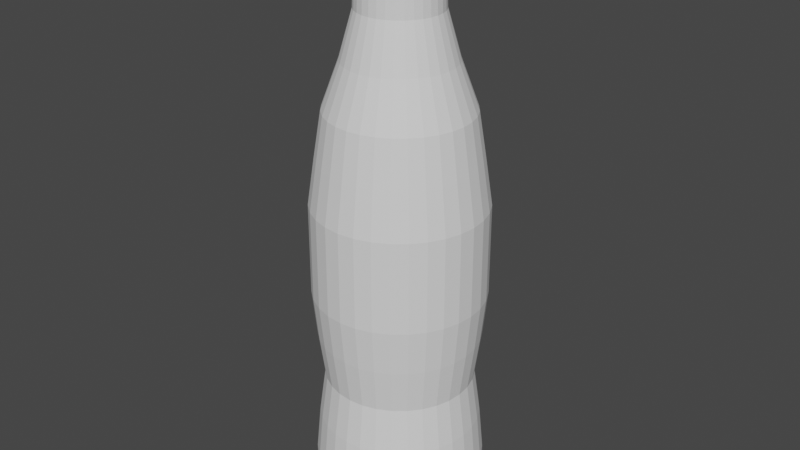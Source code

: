 # Source: Bottle.blend  (saved by Blender 3.6.11; exported with 4.5.12 LTS)
import bpy
from mathutils import Matrix  # noqa: F401  (used for matrix-valued properties, if any)

bpy.ops.wm.read_factory_settings(use_empty=True)
scene = bpy.context.scene
scene.name = 'Scene'

# ---- collections
col_collection = bpy.data.collections.new('Collection'); scene.collection.children.link(col_collection)

# ---- world
world_world = bpy.data.worlds.new('World'); scene.world = world_world
world_world.use_nodes = True; world_world.node_tree.nodes.clear()
_N = world_world.node_tree.nodes; _L = world_world.node_tree.links
n0 = _N.new('ShaderNodeOutputWorld'); n0.name = 'World Output'; n0.location = (300, 300)
n1 = _N.new('ShaderNodeBackground'); n1.name = 'Background'; n1.location = (10, 300)
n1.inputs[0].default_value = (0.05088, 0.05088, 0.05088, 1.0)
_L.new(n1.outputs[0], n0.inputs[0])
n0.is_active_output = True
world_world.color = (0.05088, 0.05088, 0.05088)
world_world.use_sun_shadow = False
world_world.sun_shadow_jitter_overblur = 0.0

# ---- meshes
me_cylinder_001 = bpy.data.meshes.new('Cylinder.001')
me_cylinder_001.from_pydata([(0.0, 1.0, -1.0), (6.286e-09, 0.4808, 6.727), (0.1951, 0.9808, -1.0), (0.0938, 0.4716, 6.727), (0.3827, 0.9239, -1.0), (0.184, 0.4442, 6.727), (0.5556, 0.8315, -1.0), (0.2671, 0.3998, 6.727), (0.7071, 0.7071, -1.0), (0.34, 0.34, 6.727), (0.8315, 0.5556, -1.0), (0.3998, 0.2671, 6.727), (0.9239, 0.3827, -1.0), (0.4442, 0.184, 6.727), (0.9808, 0.1951, -1.0), (0.4716, 0.0938, 6.727), (1.0, 0.0, -1.0), (0.4808, 7.737e-09, 6.727), (0.9808, -0.1951, -1.0), (0.4716, -0.0938, 6.727), (0.9239, -0.3827, -1.0), (0.4442, -0.184, 6.727), (0.8315, -0.5556, -1.0), (0.3998, -0.2671, 6.727), (0.7071, -0.7071, -1.0), (0.34, -0.34, 6.727), (0.5556, -0.8315, -1.0), (0.2671, -0.3998, 6.727), (0.3827, -0.9239, -1.0), (0.184, -0.4442, 6.727), (0.1951, -0.9808, -1.0), (0.0938, -0.4716, 6.727), (0.0, -1.0, -1.0), (6.286e-09, -0.4808, 6.727), (-0.1951, -0.9808, -1.0), (-0.0938, -0.4716, 6.727), (-0.3827, -0.9239, -1.0), (-0.184, -0.4442, 6.727), (-0.5556, -0.8315, -1.0), (-0.2671, -0.3998, 6.727), (-0.7071, -0.7071, -1.0), (-0.34, -0.34, 6.727), (-0.8315, -0.5556, -1.0), (-0.3998, -0.2671, 6.727), (-0.9239, -0.3827, -1.0), (-0.4442, -0.184, 6.727), (-0.9808, -0.1951, -1.0), (-0.4716, -0.0938, 6.727), (-1.0, 0.0, -1.0), (-0.4808, 7.737e-09, 6.727), (-0.9808, 0.1951, -1.0), (-0.4716, 0.0938, 6.727), (-0.9239, 0.3827, -1.0), (-0.4442, 0.184, 6.727), (-0.8315, 0.5556, -1.0), (-0.3998, 0.2671, 6.727), (-0.7071, 0.7071, -1.0), (-0.34, 0.34, 6.727), (-0.5556, 0.8315, -1.0), (-0.2671, 0.3998, 6.727), (-0.3827, 0.9239, -1.0), (-0.184, 0.4442, 6.727), (-0.1951, 0.9808, -1.0), (-0.0938, 0.4716, 6.727), (0.0, 1.0, -0.4019), (6.059e-10, 0.95, 0.1962), (1.508e-09, 0.8754, 0.7943), (6.446e-10, 0.9468, 1.392), (0.0, 1.0, 1.99), (0.0, 1.0, 2.589), (0.0, 1.0, 3.187), (9.732e-10, 0.9196, 3.785), (2.02e-09, 0.8332, 4.383), (-6.739e-08, 0.6343, 4.981), (6.273e-09, 0.4819, 5.579), (6.517e-09, 0.4617, 6.177), (0.09008, 0.4528, 6.177), (0.09401, 0.4726, 5.579), (0.1237, 0.6221, 4.981), (0.1625, 0.8172, 4.383), (0.1794, 0.9019, 3.785), (0.1951, 0.9808, 3.187), (0.1951, 0.9808, 2.589), (0.1951, 0.9808, 1.99), (0.1847, 0.9286, 1.392), (0.1708, 0.8586, 0.7943), (0.1853, 0.9317, 0.1962), (0.1951, 0.9808, -0.4019), (0.1767, 0.4266, 6.177), (0.1844, 0.4452, 5.579), (0.2427, 0.586, 4.981), (0.3188, 0.7697, 4.383), (0.3519, 0.8496, 3.785), (0.3827, 0.9239, 3.187), (0.3827, 0.9239, 2.589), (0.3827, 0.9239, 1.99), (0.3623, 0.8747, 1.392), (0.335, 0.8088, 0.7943), (0.3635, 0.8776, 0.1962), (0.3827, 0.9239, -0.4019), (0.2565, 0.3839, 6.177), (0.2677, 0.4007, 5.579), (0.3524, 0.5274, 4.981), (0.4629, 0.6928, 4.383), (0.5109, 0.7646, 3.785), (0.5556, 0.8315, 3.187), (0.5556, 0.8315, 2.589), (0.5556, 0.8315, 1.99), (0.526, 0.7872, 1.392), (0.4864, 0.7279, 0.7943), (0.5278, 0.7899, 0.1962), (0.5556, 0.8315, -0.4019), (0.3265, 0.3265, 6.177), (0.3408, 0.3408, 5.579), (0.4485, 0.4485, 4.981), (0.5891, 0.5891, 4.383), (0.6503, 0.6503, 3.785), (0.7071, 0.7071, 3.187), (0.7071, 0.7071, 2.589), (0.7071, 0.7071, 1.99), (0.6695, 0.6695, 1.392), (0.619, 0.619, 0.7943), (0.6717, 0.6717, 0.1962), (0.7071, 0.7071, -0.4019), (0.3839, 0.2565, 6.177), (0.4007, 0.2677, 5.579), (0.5274, 0.3524, 4.981), (0.6928, 0.4629, 4.383), (0.7646, 0.5109, 3.785), (0.8315, 0.5556, 3.187), (0.8315, 0.5556, 2.589), (0.8315, 0.5556, 1.99), (0.7872, 0.526, 1.392), (0.7279, 0.4864, 0.7943), (0.7899, 0.5278, 0.1962), (0.8315, 0.5556, -0.4019), (0.4266, 0.1767, 6.177), (0.4452, 0.1844, 5.579), (0.586, 0.2427, 4.981), (0.7697, 0.3188, 4.383), (0.8496, 0.3519, 3.785), (0.9239, 0.3827, 3.187), (0.9239, 0.3827, 2.589), (0.9239, 0.3827, 1.99), (0.8747, 0.3623, 1.392), (0.8088, 0.335, 0.7943), (0.8776, 0.3635, 0.1962), (0.9239, 0.3827, -0.4019), (0.4528, 0.09008, 6.177), (0.4726, 0.09401, 5.579), (0.6221, 0.1237, 4.981), (0.8172, 0.1625, 4.383), (0.9019, 0.1794, 3.785), (0.9808, 0.1951, 3.187), (0.9808, 0.1951, 2.589), (0.9808, 0.1951, 1.99), (0.9286, 0.1847, 1.392), (0.8586, 0.1708, 0.7943), (0.9317, 0.1853, 0.1962), (0.9808, 0.1951, -0.4019), (0.4617, 8.021e-09, 6.177), (0.4819, 7.72e-09, 5.579), (0.6343, -2.177e-09, 4.981), (0.8332, 2.486e-09, 4.383), (0.9196, 1.198e-09, 3.785), (1.0, 0.0, 3.187), (1.0, 0.0, 2.589), (1.0, 0.0, 1.99), (0.9468, 7.933e-10, 1.392), (0.8754, 1.856e-09, 0.7943), (0.95, 7.458e-10, 0.1962), (1.0, 0.0, -0.4019), (0.4528, -0.09008, 6.177), (0.4726, -0.09401, 5.579), (0.6221, -0.1237, 4.981), (0.8172, -0.1625, 4.383), (0.9019, -0.1794, 3.785), (0.9808, -0.1951, 3.187), (0.9808, -0.1951, 2.589), (0.9808, -0.1951, 1.99), (0.9286, -0.1847, 1.392), (0.8586, -0.1708, 0.7943), (0.9317, -0.1853, 0.1962), (0.9808, -0.1951, -0.4019), (0.4266, -0.1767, 6.177), (0.4452, -0.1844, 5.579), (0.586, -0.2427, 4.981), (0.7697, -0.3188, 4.383), (0.8496, -0.3519, 3.785), (0.9239, -0.3827, 3.187), (0.9239, -0.3827, 2.589), (0.9239, -0.3827, 1.99), (0.8747, -0.3623, 1.392), (0.8088, -0.335, 0.7943), (0.8776, -0.3635, 0.1962), (0.9239, -0.3827, -0.4019), (0.3839, -0.2565, 6.177), (0.4007, -0.2677, 5.579), (0.5274, -0.3524, 4.981), (0.6928, -0.4629, 4.383), (0.7646, -0.5109, 3.785), (0.8315, -0.5556, 3.187), (0.8315, -0.5556, 2.589), (0.8315, -0.5556, 1.99), (0.7872, -0.526, 1.392), (0.7279, -0.4864, 0.7943), (0.7899, -0.5278, 0.1962), (0.8315, -0.5556, -0.4019), (0.3265, -0.3265, 6.177), (0.3408, -0.3408, 5.579), (0.4485, -0.4485, 4.981), (0.5891, -0.5891, 4.383), (0.6503, -0.6503, 3.785), (0.7071, -0.7071, 3.187), (0.7071, -0.7071, 2.589), (0.7071, -0.7071, 1.99), (0.6695, -0.6695, 1.392), (0.619, -0.619, 0.7943), (0.6717, -0.6717, 0.1962), (0.7071, -0.7071, -0.4019), (0.2565, -0.3839, 6.177), (0.2677, -0.4007, 5.579), (0.3524, -0.5274, 4.981), (0.4629, -0.6928, 4.383), (0.5109, -0.7646, 3.785), (0.5556, -0.8315, 3.187), (0.5556, -0.8315, 2.589), (0.5556, -0.8315, 1.99), (0.526, -0.7872, 1.392), (0.4864, -0.7279, 0.7943), (0.5278, -0.7899, 0.1962), (0.5556, -0.8315, -0.4019), (0.1767, -0.4266, 6.177), (0.1844, -0.4452, 5.579), (0.2427, -0.586, 4.981), (0.3188, -0.7697, 4.383), (0.3519, -0.8496, 3.785), (0.3827, -0.9239, 3.187), (0.3827, -0.9239, 2.589), (0.3827, -0.9239, 1.99), (0.3623, -0.8747, 1.392), (0.335, -0.8088, 0.7943), (0.3635, -0.8776, 0.1962), (0.3827, -0.9239, -0.4019), (0.09008, -0.4528, 6.177), (0.09401, -0.4726, 5.579), (0.1237, -0.6221, 4.981), (0.1625, -0.8172, 4.383), (0.1794, -0.9019, 3.785), (0.1951, -0.9808, 3.187), (0.1951, -0.9808, 2.589), (0.1951, -0.9808, 1.99), (0.1847, -0.9286, 1.392), (0.1708, -0.8586, 0.7943), (0.1853, -0.9317, 0.1962), (0.1951, -0.9808, -0.4019), (6.517e-09, -0.4617, 6.177), (6.273e-09, -0.4819, 5.579), (-6.739e-08, -0.6343, 4.981), (2.02e-09, -0.8332, 4.383), (9.732e-10, -0.9196, 3.785), (0.0, -1.0, 3.187), (0.0, -1.0, 2.589), (0.0, -1.0, 1.99), (6.446e-10, -0.9468, 1.392), (1.508e-09, -0.8754, 0.7943), (6.059e-10, -0.95, 0.1962), (0.0, -1.0, -0.4019), (-0.09008, -0.4528, 6.177), (-0.09401, -0.4726, 5.579), (-0.1237, -0.6221, 4.981), (-0.1625, -0.8172, 4.383), (-0.1794, -0.9019, 3.785), (-0.1951, -0.9808, 3.187), (-0.1951, -0.9808, 2.589), (-0.1951, -0.9808, 1.99), (-0.1847, -0.9286, 1.392), (-0.1708, -0.8586, 0.7943), (-0.1853, -0.9317, 0.1962), (-0.1951, -0.9808, -0.4019), (-0.1767, -0.4266, 6.177), (-0.1844, -0.4452, 5.579), (-0.2427, -0.586, 4.981), (-0.3188, -0.7697, 4.383), (-0.3519, -0.8496, 3.785), (-0.3827, -0.9239, 3.187), (-0.3827, -0.9239, 2.589), (-0.3827, -0.9239, 1.99), (-0.3623, -0.8747, 1.392), (-0.335, -0.8088, 0.7943), (-0.3635, -0.8776, 0.1962), (-0.3827, -0.9239, -0.4019), (-0.2565, -0.3839, 6.177), (-0.2677, -0.4007, 5.579), (-0.3524, -0.5274, 4.981), (-0.4629, -0.6928, 4.383), (-0.5109, -0.7646, 3.785), (-0.5556, -0.8315, 3.187), (-0.5556, -0.8315, 2.589), (-0.5556, -0.8315, 1.99), (-0.526, -0.7872, 1.392), (-0.4864, -0.7279, 0.7943), (-0.5278, -0.7899, 0.1962), (-0.5556, -0.8315, -0.4019), (-0.3265, -0.3265, 6.177), (-0.3408, -0.3408, 5.579), (-0.4485, -0.4485, 4.981), (-0.5891, -0.5891, 4.383), (-0.6503, -0.6503, 3.785), (-0.7071, -0.7071, 3.187), (-0.7071, -0.7071, 2.589), (-0.7071, -0.7071, 1.99), (-0.6695, -0.6695, 1.392), (-0.619, -0.619, 0.7943), (-0.6717, -0.6717, 0.1962), (-0.7071, -0.7071, -0.4019), (-0.3839, -0.2565, 6.177), (-0.4007, -0.2677, 5.579), (-0.5274, -0.3524, 4.981), (-0.6928, -0.4629, 4.383), (-0.7646, -0.5109, 3.785), (-0.8315, -0.5556, 3.187), (-0.8315, -0.5556, 2.589), (-0.8315, -0.5556, 1.99), (-0.7872, -0.526, 1.392), (-0.7279, -0.4864, 0.7943), (-0.7899, -0.5278, 0.1962), (-0.8315, -0.5556, -0.4019), (-0.4266, -0.1767, 6.177), (-0.4452, -0.1844, 5.579), (-0.586, -0.2427, 4.981), (-0.7697, -0.3188, 4.383), (-0.8496, -0.3519, 3.785), (-0.9239, -0.3827, 3.187), (-0.9239, -0.3827, 2.589), (-0.9239, -0.3827, 1.99), (-0.8747, -0.3623, 1.392), (-0.8088, -0.335, 0.7943), (-0.8776, -0.3635, 0.1962), (-0.9239, -0.3827, -0.4019), (-0.4528, -0.09008, 6.177), (-0.4726, -0.09401, 5.579), (-0.6221, -0.1237, 4.981), (-0.8172, -0.1625, 4.383), (-0.9019, -0.1794, 3.785), (-0.9808, -0.1951, 3.187), (-0.9808, -0.1951, 2.589), (-0.9808, -0.1951, 1.99), (-0.9286, -0.1847, 1.392), (-0.8586, -0.1708, 0.7943), (-0.9317, -0.1853, 0.1962), (-0.9808, -0.1951, -0.4019), (-0.4617, 8.021e-09, 6.177), (-0.4819, 7.72e-09, 5.579), (-0.6343, -2.177e-09, 4.981), (-0.8332, 2.486e-09, 4.383), (-0.9196, 1.198e-09, 3.785), (-1.0, 0.0, 3.187), (-1.0, 0.0, 2.589), (-1.0, 0.0, 1.99), (-0.9468, 7.933e-10, 1.392), (-0.8754, 1.856e-09, 0.7943), (-0.95, 7.458e-10, 0.1962), (-1.0, 0.0, -0.4019), (-0.4528, 0.09008, 6.177), (-0.4726, 0.09401, 5.579), (-0.6221, 0.1237, 4.981), (-0.8172, 0.1625, 4.383), (-0.9019, 0.1794, 3.785), (-0.9808, 0.1951, 3.187), (-0.9808, 0.1951, 2.589), (-0.9808, 0.1951, 1.99), (-0.9286, 0.1847, 1.392), (-0.8586, 0.1708, 0.7943), (-0.9317, 0.1853, 0.1962), (-0.9808, 0.1951, -0.4019), (-0.4266, 0.1767, 6.177), (-0.4452, 0.1844, 5.579), (-0.586, 0.2427, 4.981), (-0.7697, 0.3188, 4.383), (-0.8496, 0.3519, 3.785), (-0.9239, 0.3827, 3.187), (-0.9239, 0.3827, 2.589), (-0.9239, 0.3827, 1.99), (-0.8747, 0.3623, 1.392), (-0.8088, 0.335, 0.7943), (-0.8776, 0.3635, 0.1962), (-0.9239, 0.3827, -0.4019), (-0.3839, 0.2565, 6.177), (-0.4007, 0.2677, 5.579), (-0.5274, 0.3524, 4.981), (-0.6928, 0.4629, 4.383), (-0.7646, 0.5109, 3.785), (-0.8315, 0.5556, 3.187), (-0.8315, 0.5556, 2.589), (-0.8315, 0.5556, 1.99), (-0.7872, 0.526, 1.392), (-0.7279, 0.4864, 0.7943), (-0.7899, 0.5278, 0.1962), (-0.8315, 0.5556, -0.4019), (-0.3265, 0.3265, 6.177), (-0.3408, 0.3408, 5.579), (-0.4485, 0.4485, 4.981), (-0.5891, 0.5891, 4.383), (-0.6503, 0.6503, 3.785), (-0.7071, 0.7071, 3.187), (-0.7071, 0.7071, 2.589), (-0.7071, 0.7071, 1.99), (-0.6695, 0.6695, 1.392), (-0.619, 0.619, 0.7943), (-0.6717, 0.6717, 0.1962), (-0.7071, 0.7071, -0.4019), (-0.2565, 0.3839, 6.177), (-0.2677, 0.4007, 5.579), (-0.3524, 0.5274, 4.981), (-0.4629, 0.6928, 4.383), (-0.5109, 0.7646, 3.785), (-0.5556, 0.8315, 3.187), (-0.5556, 0.8315, 2.589), (-0.5556, 0.8315, 1.99), (-0.526, 0.7872, 1.392), (-0.4864, 0.7279, 0.7943), (-0.5278, 0.7899, 0.1962), (-0.5556, 0.8315, -0.4019), (-0.1767, 0.4266, 6.177), (-0.1844, 0.4452, 5.579), (-0.2427, 0.586, 4.981), (-0.3188, 0.7697, 4.383), (-0.3519, 0.8496, 3.785), (-0.3827, 0.9239, 3.187), (-0.3827, 0.9239, 2.589), (-0.3827, 0.9239, 1.99), (-0.3623, 0.8747, 1.392), (-0.335, 0.8088, 0.7943), (-0.3635, 0.8776, 0.1962), (-0.3827, 0.9239, -0.4019), (-0.09008, 0.4528, 6.177), (-0.09401, 0.4726, 5.579), (-0.1237, 0.6221, 4.981), (-0.1625, 0.8172, 4.383), (-0.1794, 0.9019, 3.785), (-0.1951, 0.9808, 3.187), (-0.1951, 0.9808, 2.589), (-0.1951, 0.9808, 1.99), (-0.1847, 0.9286, 1.392), (-0.1708, 0.8586, 0.7943), (-0.1853, 0.9317, 0.1962), (-0.1951, 0.9808, -0.4019), (1.509e-09, 0.3875, 6.476), (0.0756, 0.38, 6.476), (0.1483, 0.358, 6.476), (0.2153, 0.3222, 6.476), (0.274, 0.274, 6.476), (0.3222, 0.2153, 6.476), (0.358, 0.1483, 6.476), (0.38, 0.0756, 6.476), (0.3875, 3.877e-09, 6.476), (0.38, -0.0756, 6.476), (0.358, -0.1483, 6.476), (0.3222, -0.2153, 6.476), (0.274, -0.274, 6.476), (0.2153, -0.3222, 6.476), (0.1483, -0.358, 6.476), (0.0756, -0.38, 6.476), (1.509e-09, -0.3875, 6.476), (-0.0756, -0.38, 6.476), (-0.1483, -0.358, 6.476), (-0.2153, -0.3222, 6.476), (-0.274, -0.274, 6.476), (-0.3222, -0.2153, 6.476), (-0.358, -0.1483, 6.476), (-0.38, -0.0756, 6.476), (-0.3875, 3.877e-09, 6.476), (-0.38, 0.0756, 6.476), (-0.358, 0.1483, 6.476), (-0.3222, 0.2153, 6.476), (-0.274, 0.274, 6.476), (-0.2153, 0.3222, 6.476), (-0.1483, 0.358, 6.476), (-0.0756, 0.38, 6.476)], [], [(448, 1, 3, 449), (449, 3, 5, 450), (450, 5, 7, 451), (451, 7, 9, 452), (452, 9, 11, 453), (453, 11, 13, 454), (454, 13, 15, 455), (455, 15, 17, 456), (456, 17, 19, 457), (457, 19, 21, 458), (458, 21, 23, 459), (459, 23, 25, 460), (460, 25, 27, 461), (461, 27, 29, 462), (462, 29, 31, 463), (463, 31, 33, 464), (464, 33, 35, 465), (465, 35, 37, 466), (466, 37, 39, 467), (467, 39, 41, 468), (468, 41, 43, 469), (469, 43, 45, 470), (470, 45, 47, 471), (471, 47, 49, 472), (472, 49, 51, 473), (473, 51, 53, 474), (474, 53, 55, 475), (475, 55, 57, 476), (476, 57, 59, 477), (477, 59, 61, 478), (3, 1, 63, 61, 59, 57, 55, 53, 51, 49, 47, 45, 43, 41, 39, 37, 35, 33, 31, 29, 27, 25, 23, 21, 19, 17, 15, 13, 11, 9, 7, 5), (478, 61, 63, 479), (479, 63, 1, 448), (0, 2, 4, 6, 8, 10, 12, 14, 16, 18, 20, 22, 24, 26, 28, 30, 32, 34, 36, 38, 40, 42, 44, 46, 48, 50, 52, 54, 56, 58, 60, 62), (62, 447, 64, 0), (447, 446, 65, 64), (446, 445, 66, 65), (445, 444, 67, 66), (444, 443, 68, 67), (443, 442, 69, 68), (442, 441, 70, 69), (441, 440, 71, 70), (440, 439, 72, 71), (439, 438, 73, 72), (438, 437, 74, 73), (437, 436, 75, 74), (60, 435, 447, 62), (435, 434, 446, 447), (434, 433, 445, 446), (433, 432, 444, 445), (432, 431, 443, 444), (431, 430, 442, 443), (430, 429, 441, 442), (429, 428, 440, 441), (428, 427, 439, 440), (427, 426, 438, 439), (426, 425, 437, 438), (425, 424, 436, 437), (58, 423, 435, 60), (423, 422, 434, 435), (422, 421, 433, 434), (421, 420, 432, 433), (420, 419, 431, 432), (419, 418, 430, 431), (418, 417, 429, 430), (417, 416, 428, 429), (416, 415, 427, 428), (415, 414, 426, 427), (414, 413, 425, 426), (413, 412, 424, 425), (56, 411, 423, 58), (411, 410, 422, 423), (410, 409, 421, 422), (409, 408, 420, 421), (408, 407, 419, 420), (407, 406, 418, 419), (406, 405, 417, 418), (405, 404, 416, 417), (404, 403, 415, 416), (403, 402, 414, 415), (402, 401, 413, 414), (401, 400, 412, 413), (54, 399, 411, 56), (399, 398, 410, 411), (398, 397, 409, 410), (397, 396, 408, 409), (396, 395, 407, 408), (395, 394, 406, 407), (394, 393, 405, 406), (393, 392, 404, 405), (392, 391, 403, 404), (391, 390, 402, 403), (390, 389, 401, 402), (389, 388, 400, 401), (52, 387, 399, 54), (387, 386, 398, 399), (386, 385, 397, 398), (385, 384, 396, 397), (384, 383, 395, 396), (383, 382, 394, 395), (382, 381, 393, 394), (381, 380, 392, 393), (380, 379, 391, 392), (379, 378, 390, 391), (378, 377, 389, 390), (377, 376, 388, 389), (50, 375, 387, 52), (375, 374, 386, 387), (374, 373, 385, 386), (373, 372, 384, 385), (372, 371, 383, 384), (371, 370, 382, 383), (370, 369, 381, 382), (369, 368, 380, 381), (368, 367, 379, 380), (367, 366, 378, 379), (366, 365, 377, 378), (365, 364, 376, 377), (48, 363, 375, 50), (363, 362, 374, 375), (362, 361, 373, 374), (361, 360, 372, 373), (360, 359, 371, 372), (359, 358, 370, 371), (358, 357, 369, 370), (357, 356, 368, 369), (356, 355, 367, 368), (355, 354, 366, 367), (354, 353, 365, 366), (353, 352, 364, 365), (46, 351, 363, 48), (351, 350, 362, 363), (350, 349, 361, 362), (349, 348, 360, 361), (348, 347, 359, 360), (347, 346, 358, 359), (346, 345, 357, 358), (345, 344, 356, 357), (344, 343, 355, 356), (343, 342, 354, 355), (342, 341, 353, 354), (341, 340, 352, 353), (44, 339, 351, 46), (339, 338, 350, 351), (338, 337, 349, 350), (337, 336, 348, 349), (336, 335, 347, 348), (335, 334, 346, 347), (334, 333, 345, 346), (333, 332, 344, 345), (332, 331, 343, 344), (331, 330, 342, 343), (330, 329, 341, 342), (329, 328, 340, 341), (42, 327, 339, 44), (327, 326, 338, 339), (326, 325, 337, 338), (325, 324, 336, 337), (324, 323, 335, 336), (323, 322, 334, 335), (322, 321, 333, 334), (321, 320, 332, 333), (320, 319, 331, 332), (319, 318, 330, 331), (318, 317, 329, 330), (317, 316, 328, 329), (40, 315, 327, 42), (315, 314, 326, 327), (314, 313, 325, 326), (313, 312, 324, 325), (312, 311, 323, 324), (311, 310, 322, 323), (310, 309, 321, 322), (309, 308, 320, 321), (308, 307, 319, 320), (307, 306, 318, 319), (306, 305, 317, 318), (305, 304, 316, 317), (38, 303, 315, 40), (303, 302, 314, 315), (302, 301, 313, 314), (301, 300, 312, 313), (300, 299, 311, 312), (299, 298, 310, 311), (298, 297, 309, 310), (297, 296, 308, 309), (296, 295, 307, 308), (295, 294, 306, 307), (294, 293, 305, 306), (293, 292, 304, 305), (36, 291, 303, 38), (291, 290, 302, 303), (290, 289, 301, 302), (289, 288, 300, 301), (288, 287, 299, 300), (287, 286, 298, 299), (286, 285, 297, 298), (285, 284, 296, 297), (284, 283, 295, 296), (283, 282, 294, 295), (282, 281, 293, 294), (281, 280, 292, 293), (34, 279, 291, 36), (279, 278, 290, 291), (278, 277, 289, 290), (277, 276, 288, 289), (276, 275, 287, 288), (275, 274, 286, 287), (274, 273, 285, 286), (273, 272, 284, 285), (272, 271, 283, 284), (271, 270, 282, 283), (270, 269, 281, 282), (269, 268, 280, 281), (32, 267, 279, 34), (267, 266, 278, 279), (266, 265, 277, 278), (265, 264, 276, 277), (264, 263, 275, 276), (263, 262, 274, 275), (262, 261, 273, 274), (261, 260, 272, 273), (260, 259, 271, 272), (259, 258, 270, 271), (258, 257, 269, 270), (257, 256, 268, 269), (30, 255, 267, 32), (255, 254, 266, 267), (254, 253, 265, 266), (253, 252, 264, 265), (252, 251, 263, 264), (251, 250, 262, 263), (250, 249, 261, 262), (249, 248, 260, 261), (248, 247, 259, 260), (247, 246, 258, 259), (246, 245, 257, 258), (245, 244, 256, 257), (28, 243, 255, 30), (243, 242, 254, 255), (242, 241, 253, 254), (241, 240, 252, 253), (240, 239, 251, 252), (239, 238, 250, 251), (238, 237, 249, 250), (237, 236, 248, 249), (236, 235, 247, 248), (235, 234, 246, 247), (234, 233, 245, 246), (233, 232, 244, 245), (26, 231, 243, 28), (231, 230, 242, 243), (230, 229, 241, 242), (229, 228, 240, 241), (228, 227, 239, 240), (227, 226, 238, 239), (226, 225, 237, 238), (225, 224, 236, 237), (224, 223, 235, 236), (223, 222, 234, 235), (222, 221, 233, 234), (221, 220, 232, 233), (24, 219, 231, 26), (219, 218, 230, 231), (218, 217, 229, 230), (217, 216, 228, 229), (216, 215, 227, 228), (215, 214, 226, 227), (214, 213, 225, 226), (213, 212, 224, 225), (212, 211, 223, 224), (211, 210, 222, 223), (210, 209, 221, 222), (209, 208, 220, 221), (22, 207, 219, 24), (207, 206, 218, 219), (206, 205, 217, 218), (205, 204, 216, 217), (204, 203, 215, 216), (203, 202, 214, 215), (202, 201, 213, 214), (201, 200, 212, 213), (200, 199, 211, 212), (199, 198, 210, 211), (198, 197, 209, 210), (197, 196, 208, 209), (20, 195, 207, 22), (195, 194, 206, 207), (194, 193, 205, 206), (193, 192, 204, 205), (192, 191, 203, 204), (191, 190, 202, 203), (190, 189, 201, 202), (189, 188, 200, 201), (188, 187, 199, 200), (187, 186, 198, 199), (186, 185, 197, 198), (185, 184, 196, 197), (18, 183, 195, 20), (183, 182, 194, 195), (182, 181, 193, 194), (181, 180, 192, 193), (180, 179, 191, 192), (179, 178, 190, 191), (178, 177, 189, 190), (177, 176, 188, 189), (176, 175, 187, 188), (175, 174, 186, 187), (174, 173, 185, 186), (173, 172, 184, 185), (16, 171, 183, 18), (171, 170, 182, 183), (170, 169, 181, 182), (169, 168, 180, 181), (168, 167, 179, 180), (167, 166, 178, 179), (166, 165, 177, 178), (165, 164, 176, 177), (164, 163, 175, 176), (163, 162, 174, 175), (162, 161, 173, 174), (161, 160, 172, 173), (14, 159, 171, 16), (159, 158, 170, 171), (158, 157, 169, 170), (157, 156, 168, 169), (156, 155, 167, 168), (155, 154, 166, 167), (154, 153, 165, 166), (153, 152, 164, 165), (152, 151, 163, 164), (151, 150, 162, 163), (150, 149, 161, 162), (149, 148, 160, 161), (12, 147, 159, 14), (147, 146, 158, 159), (146, 145, 157, 158), (145, 144, 156, 157), (144, 143, 155, 156), (143, 142, 154, 155), (142, 141, 153, 154), (141, 140, 152, 153), (140, 139, 151, 152), (139, 138, 150, 151), (138, 137, 149, 150), (137, 136, 148, 149), (10, 135, 147, 12), (135, 134, 146, 147), (134, 133, 145, 146), (133, 132, 144, 145), (132, 131, 143, 144), (131, 130, 142, 143), (130, 129, 141, 142), (129, 128, 140, 141), (128, 127, 139, 140), (127, 126, 138, 139), (126, 125, 137, 138), (125, 124, 136, 137), (8, 123, 135, 10), (123, 122, 134, 135), (122, 121, 133, 134), (121, 120, 132, 133), (120, 119, 131, 132), (119, 118, 130, 131), (118, 117, 129, 130), (117, 116, 128, 129), (116, 115, 127, 128), (115, 114, 126, 127), (114, 113, 125, 126), (113, 112, 124, 125), (6, 111, 123, 8), (111, 110, 122, 123), (110, 109, 121, 122), (109, 108, 120, 121), (108, 107, 119, 120), (107, 106, 118, 119), (106, 105, 117, 118), (105, 104, 116, 117), (104, 103, 115, 116), (103, 102, 114, 115), (102, 101, 113, 114), (101, 100, 112, 113), (4, 99, 111, 6), (99, 98, 110, 111), (98, 97, 109, 110), (97, 96, 108, 109), (96, 95, 107, 108), (95, 94, 106, 107), (94, 93, 105, 106), (93, 92, 104, 105), (92, 91, 103, 104), (91, 90, 102, 103), (90, 89, 101, 102), (89, 88, 100, 101), (2, 87, 99, 4), (87, 86, 98, 99), (86, 85, 97, 98), (85, 84, 96, 97), (84, 83, 95, 96), (83, 82, 94, 95), (82, 81, 93, 94), (81, 80, 92, 93), (80, 79, 91, 92), (79, 78, 90, 91), (78, 77, 89, 90), (77, 76, 88, 89), (0, 64, 87, 2), (64, 65, 86, 87), (65, 66, 85, 86), (66, 67, 84, 85), (67, 68, 83, 84), (68, 69, 82, 83), (69, 70, 81, 82), (70, 71, 80, 81), (71, 72, 79, 80), (72, 73, 78, 79), (73, 74, 77, 78), (74, 75, 76, 77), (436, 479, 448, 75), (424, 478, 479, 436), (412, 477, 478, 424), (400, 476, 477, 412), (388, 475, 476, 400), (376, 474, 475, 388), (364, 473, 474, 376), (352, 472, 473, 364), (340, 471, 472, 352), (328, 470, 471, 340), (316, 469, 470, 328), (304, 468, 469, 316), (292, 467, 468, 304), (280, 466, 467, 292), (268, 465, 466, 280), (256, 464, 465, 268), (244, 463, 464, 256), (232, 462, 463, 244), (220, 461, 462, 232), (208, 460, 461, 220), (196, 459, 460, 208), (184, 458, 459, 196), (172, 457, 458, 184), (160, 456, 457, 172), (148, 455, 456, 160), (136, 454, 455, 148), (124, 453, 454, 136), (112, 452, 453, 124), (100, 451, 452, 112), (88, 450, 451, 100), (76, 449, 450, 88), (75, 448, 449, 76)])
_uv = me_cylinder_001.uv_layers.new(name='UVMap')
_uv.uv.foreach_set('vector', [1.0, 0.9808, 1.0, 1.0, 0.9688, 1.0, 0.9688, 0.9808, 0.9688, 0.9808, 0.9688, 1.0, 0.9375, 1.0, 0.9375, 0.9808, 0.9375, 0.9808, 0.9375, 1.0, 0.9062, 1.0, 0.9062, 0.9808, 0.9062, 0.9808, 0.9062, 1.0, 0.875, 1.0, 0.875, 0.9808, 0.875, 0.9808, 0.875, 1.0, 0.8438, 1.0, 0.8438, 0.9808, 0.8438, 0.9808, 0.8438, 1.0, 0.8125, 1.0, 0.8125, 0.9808, 0.8125, 0.9808, 0.8125, 1.0, 0.7812, 1.0, 0.7812, 0.9808, 0.7812, 0.9808, 0.7812, 1.0, 0.75, 1.0, 0.75, 0.9808, 0.75, 0.9808, 0.75, 1.0, 0.7188, 1.0, 0.7188, 0.9808, 0.7188, 0.9808, 0.7188, 1.0, 0.6875, 1.0, 0.6875, 0.9808, 0.6875, 0.9808, 0.6875, 1.0, 0.6562, 1.0, 0.6562, 0.9808, 0.6562, 0.9808, 0.6562, 1.0, 0.625, 1.0, 0.625, 0.9808, 0.625, 0.9808, 0.625, 1.0, 0.5938, 1.0, 0.5938, 0.9808, 0.5938, 0.9808, 0.5938, 1.0, 0.5625, 1.0, 0.5625, 0.9808, 0.5625, 0.9808, 0.5625, 1.0, 0.5312, 1.0, 0.5312, 0.9808, 0.5312, 0.9808, 0.5312, 1.0, 0.5, 1.0, 0.5, 0.9808, 0.5, 0.9808, 0.5, 1.0, 0.4688, 1.0, 0.4688, 0.9808, 0.4688, 0.9808, 0.4688, 1.0, 0.4375, 1.0, 0.4375, 0.9808, 0.4375, 0.9808, 0.4375, 1.0, 0.4062, 1.0, 0.4062, 0.9808, 0.4062, 0.9808, 0.4062, 1.0, 0.375, 1.0, 0.375, 0.9808, 0.375, 0.9808, 0.375, 1.0, 0.3438, 1.0, 0.3438, 0.9808, 0.3438, 0.9808, 0.3438, 1.0, 0.3125, 1.0, 0.3125, 0.9808, 0.3125, 0.9808, 0.3125, 1.0, 0.2812, 1.0, 0.2812, 0.9808, 0.2812, 0.9808, 0.2812, 1.0, 0.25, 1.0, 0.25, 0.9808, 0.25, 0.9808, 0.25, 1.0, 0.2188, 1.0, 0.2188, 0.9808, 0.2188, 0.9808, 0.2188, 1.0, 0.1875, 1.0, 0.1875, 0.9808, 0.1875, 0.9808, 0.1875, 1.0, 0.1562, 1.0, 0.1562, 0.9808, 0.1562, 0.9808, 0.1562, 1.0, 0.125, 1.0, 0.125, 0.9808, 0.125, 0.9808, 0.125, 1.0, 0.09375, 1.0, 0.09375, 0.9808, 0.09375, 0.9808, 0.09375, 1.0, 0.0625, 1.0, 0.0625, 0.9808, 0.2968, 0.4854, 0.25, 0.49, 0.2032, 0.4854, 0.1582, 0.4717, 0.1167, 0.4496, 0.08029, 0.4197, 0.05045, 0.3833, 0.02827, 0.3418, 0.01461, 0.2968, 0.01, 0.25, 0.01461, 0.2032, 0.02827, 0.1582, 0.05045, 0.1167, 0.08029, 0.08029, 0.1167, 0.05045, 0.1582, 0.02827, 0.2032, 0.01461, 0.25, 0.01, 0.2968, 0.01461, 0.3418, 0.02827, 0.3833, 0.05045, 0.4197, 0.08029, 0.4496, 0.1167, 0.4717, 0.1582, 0.4854, 0.2032, 0.49, 0.25, 0.4854, 0.2968, 0.4717, 0.3418, 0.4496, 0.3833, 0.4197, 0.4197, 0.3833, 0.4496, 0.3418, 0.4717, 0.0625, 0.9808, 0.0625, 1.0, 0.03125, 1.0, 0.03125, 0.9808, 0.03125, 0.9808, 0.03125, 1.0, 0.0, 1.0, 0.0, 0.9808, 0.75, 0.49, 0.7968, 0.4854, 0.8418, 0.4717, 0.8833, 0.4496, 0.9197, 0.4197, 0.9496, 0.3833, 0.9717, 0.3418, 0.9854, 0.2968, 0.99, 0.25, 0.9854, 0.2032, 0.9717, 0.1582, 0.9496, 0.1167, 0.9197, 0.08029, 0.8833, 0.05045, 0.8418, 0.02827, 0.7968, 0.01461, 0.75, 0.01, 0.7032, 0.01461, 0.6582, 0.02827, 0.6167, 0.05045, 0.5803, 0.08029, 0.5504, 0.1167, 0.5283, 0.1582, 0.5146, 0.2032, 0.51, 0.25, 0.5146, 0.2968, 0.5283, 0.3418, 0.5504, 0.3833, 0.5803, 0.4197, 0.6167, 0.4496, 0.6582, 0.4717, 0.7032, 0.4854, 0.03125, 0.5, 0.03125, 0.5385, 0.0, 0.5385, 0.0, 0.5, 0.03125, 0.5385, 0.03125, 0.5769, 0.0, 0.5769, 0.0, 0.5385, 0.03125, 0.5769, 0.03125, 0.6154, 0.0, 0.6154, 0.0, 0.5769, 0.03125, 0.6154, 0.03125, 0.6538, 0.0, 0.6538, 0.0, 0.6154, 0.03125, 0.6538, 0.03125, 0.6923, 0.0, 0.6923, 0.0, 0.6538, 0.03125, 0.6923, 0.03125, 0.7308, 0.0, 0.7308, 0.0, 0.6923, 0.03125, 0.7308, 0.03125, 0.7692, 0.0, 0.7692, 0.0, 0.7308, 0.03125, 0.7692, 0.03125, 0.8077, 0.0, 0.8077, 0.0, 0.7692, 0.03125, 0.8077, 0.03125, 0.8462, 0.0, 0.8462, 0.0, 0.8077, 0.03125, 0.8462, 0.03125, 0.8846, 0.0, 0.8846, 0.0, 0.8462, 0.03125, 0.8846, 0.03125, 0.9231, 0.0, 0.9231, 0.0, 0.8846, 0.03125, 0.9231, 0.03125, 0.9615, 0.0, 0.9615, 0.0, 0.9231, 0.0625, 0.5, 0.0625, 0.5385, 0.03125, 0.5385, 0.03125, 0.5, 0.0625, 0.5385, 0.0625, 0.5769, 0.03125, 0.5769, 0.03125, 0.5385, 0.0625, 0.5769, 0.0625, 0.6154, 0.03125, 0.6154, 0.03125, 0.5769, 0.0625, 0.6154, 0.0625, 0.6538, 0.03125, 0.6538, 0.03125, 0.6154, 0.0625, 0.6538, 0.0625, 0.6923, 0.03125, 0.6923, 0.03125, 0.6538, 0.0625, 0.6923, 0.0625, 0.7308, 0.03125, 0.7308, 0.03125, 0.6923, 0.0625, 0.7308, 0.0625, 0.7692, 0.03125, 0.7692, 0.03125, 0.7308, 0.0625, 0.7692, 0.0625, 0.8077, 0.03125, 0.8077, 0.03125, 0.7692, 0.0625, 0.8077, 0.0625, 0.8462, 0.03125, 0.8462, 0.03125, 0.8077, 0.0625, 0.8462, 0.0625, 0.8846, 0.03125, 0.8846, 0.03125, 0.8462, 0.0625, 0.8846, 0.0625, 0.9231, 0.03125, 0.9231, 0.03125, 0.8846, 0.0625, 0.9231, 0.0625, 0.9615, 0.03125, 0.9615, 0.03125, 0.9231, 0.09375, 0.5, 0.09375, 0.5385, 0.0625, 0.5385, 0.0625, 0.5, 0.09375, 0.5385, 0.09375, 0.5769, 0.0625, 0.5769, 0.0625, 0.5385, 0.09375, 0.5769, 0.09375, 0.6154, 0.0625, 0.6154, 0.0625, 0.5769, 0.09375, 0.6154, 0.09375, 0.6538, 0.0625, 0.6538, 0.0625, 0.6154, 0.09375, 0.6538, 0.09375, 0.6923, 0.0625, 0.6923, 0.0625, 0.6538, 0.09375, 0.6923, 0.09375, 0.7308, 0.0625, 0.7308, 0.0625, 0.6923, 0.09375, 0.7308, 0.09375, 0.7692, 0.0625, 0.7692, 0.0625, 0.7308, 0.09375, 0.7692, 0.09375, 0.8077, 0.0625, 0.8077, 0.0625, 0.7692, 0.09375, 0.8077, 0.09375, 0.8462, 0.0625, 0.8462, 0.0625, 0.8077, 0.09375, 0.8462, 0.09375, 0.8846, 0.0625, 0.8846, 0.0625, 0.8462, 0.09375, 0.8846, 0.09375, 0.9231, 0.0625, 0.9231, 0.0625, 0.8846, 0.09375, 0.9231, 0.09375, 0.9615, 0.0625, 0.9615, 0.0625, 0.9231, 0.125, 0.5, 0.125, 0.5385, 0.09375, 0.5385, 0.09375, 0.5, 0.125, 0.5385, 0.125, 0.5769, 0.09375, 0.5769, 0.09375, 0.5385, 0.125, 0.5769, 0.125, 0.6154, 0.09375, 0.6154, 0.09375, 0.5769, 0.125, 0.6154, 0.125, 0.6538, 0.09375, 0.6538, 0.09375, 0.6154, 0.125, 0.6538, 0.125, 0.6923, 0.09375, 0.6923, 0.09375, 0.6538, 0.125, 0.6923, 0.125, 0.7308, 0.09375, 0.7308, 0.09375, 0.6923, 0.125, 0.7308, 0.125, 0.7692, 0.09375, 0.7692, 0.09375, 0.7308, 0.125, 0.7692, 0.125, 0.8077, 0.09375, 0.8077, 0.09375, 0.7692, 0.125, 0.8077, 0.125, 0.8462, 0.09375, 0.8462, 0.09375, 0.8077, 0.125, 0.8462, 0.125, 0.8846, 0.09375, 0.8846, 0.09375, 0.8462, 0.125, 0.8846, 0.125, 0.9231, 0.09375, 0.9231, 0.09375, 0.8846, 0.125, 0.9231, 0.125, 0.9615, 0.09375, 0.9615, 0.09375, 0.9231, 0.1562, 0.5, 0.1562, 0.5385, 0.125, 0.5385, 0.125, 0.5, 0.1562, 0.5385, 0.1562, 0.5769, 0.125, 0.5769, 0.125, 0.5385, 0.1562, 0.5769, 0.1562, 0.6154, 0.125, 0.6154, 0.125, 0.5769, 0.1562, 0.6154, 0.1562, 0.6538, 0.125, 0.6538, 0.125, 0.6154, 0.1562, 0.6538, 0.1562, 0.6923, 0.125, 0.6923, 0.125, 0.6538, 0.1562, 0.6923, 0.1562, 0.7308, 0.125, 0.7308, 0.125, 0.6923, 0.1562, 0.7308, 0.1562, 0.7692, 0.125, 0.7692, 0.125, 0.7308, 0.1562, 0.7692, 0.1562, 0.8077, 0.125, 0.8077, 0.125, 0.7692, 0.1562, 0.8077, 0.1562, 0.8462, 0.125, 0.8462, 0.125, 0.8077, 0.1562, 0.8462, 0.1562, 0.8846, 0.125, 0.8846, 0.125, 0.8462, 0.1562, 0.8846, 0.1562, 0.9231, 0.125, 0.9231, 0.125, 0.8846, 0.1562, 0.9231, 0.1562, 0.9615, 0.125, 0.9615, 0.125, 0.9231, 0.1875, 0.5, 0.1875, 0.5385, 0.1562, 0.5385, 0.1562, 0.5, 0.1875, 0.5385, 0.1875, 0.5769, 0.1562, 0.5769, 0.1562, 0.5385, 0.1875, 0.5769, 0.1875, 0.6154, 0.1562, 0.6154, 0.1562, 0.5769, 0.1875, 0.6154, 0.1875, 0.6538, 0.1562, 0.6538, 0.1562, 0.6154, 0.1875, 0.6538, 0.1875, 0.6923, 0.1562, 0.6923, 0.1562, 0.6538, 0.1875, 0.6923, 0.1875, 0.7308, 0.1562, 0.7308, 0.1562, 0.6923, 0.1875, 0.7308, 0.1875, 0.7692, 0.1562, 0.7692, 0.1562, 0.7308, 0.1875, 0.7692, 0.1875, 0.8077, 0.1562, 0.8077, 0.1562, 0.7692, 0.1875, 0.8077, 0.1875, 0.8462, 0.1562, 0.8462, 0.1562, 0.8077, 0.1875, 0.8462, 0.1875, 0.8846, 0.1562, 0.8846, 0.1562, 0.8462, 0.1875, 0.8846, 0.1875, 0.9231, 0.1562, 0.9231, 0.1562, 0.8846, 0.1875, 0.9231, 0.1875, 0.9615, 0.1562, 0.9615, 0.1562, 0.9231, 0.2188, 0.5, 0.2188, 0.5385, 0.1875, 0.5385, 0.1875, 0.5, 0.2188, 0.5385, 0.2188, 0.5769, 0.1875, 0.5769, 0.1875, 0.5385, 0.2188, 0.5769, 0.2188, 0.6154, 0.1875, 0.6154, 0.1875, 0.5769, 0.2188, 0.6154, 0.2188, 0.6538, 0.1875, 0.6538, 0.1875, 0.6154, 0.2188, 0.6538, 0.2188, 0.6923, 0.1875, 0.6923, 0.1875, 0.6538, 0.2188, 0.6923, 0.2187, 0.7308, 0.1875, 0.7308, 0.1875, 0.6923, 0.2187, 0.7308, 0.2187, 0.7692, 0.1875, 0.7692, 0.1875, 0.7308, 0.2187, 0.7692, 0.2187, 0.8077, 0.1875, 0.8077, 0.1875, 0.7692, 0.2187, 0.8077, 0.2187, 0.8462, 0.1875, 0.8462, 0.1875, 0.8077, 0.2187, 0.8462, 0.2188, 0.8846, 0.1875, 0.8846, 0.1875, 0.8462, 0.2188, 0.8846, 0.2188, 0.9231, 0.1875, 0.9231, 0.1875, 0.8846, 0.2188, 0.9231, 0.2188, 0.9615, 0.1875, 0.9615, 0.1875, 0.9231, 0.25, 0.5, 0.25, 0.5385, 0.2188, 0.5385, 0.2188, 0.5, 0.25, 0.5385, 0.25, 0.5769, 0.2188, 0.5769, 0.2188, 0.5385, 0.25, 0.5769, 0.25, 0.6154, 0.2188, 0.6154, 0.2188, 0.5769, 0.25, 0.6154, 0.25, 0.6538, 0.2188, 0.6538, 0.2188, 0.6154, 0.25, 0.6538, 0.25, 0.6923, 0.2188, 0.6923, 0.2188, 0.6538, 0.25, 0.6923, 0.25, 0.7308, 0.2187, 0.7308, 0.2188, 0.6923, 0.25, 0.7308, 0.25, 0.7692, 0.2187, 0.7692, 0.2187, 0.7308, 0.25, 0.7692, 0.25, 0.8077, 0.2187, 0.8077, 0.2187, 0.7692, 0.25, 0.8077, 0.25, 0.8462, 0.2187, 0.8462, 0.2187, 0.8077, 0.25, 0.8462, 0.25, 0.8846, 0.2188, 0.8846, 0.2187, 0.8462, 0.25, 0.8846, 0.25, 0.9231, 0.2188, 0.9231, 0.2188, 0.8846, 0.25, 0.9231, 0.25, 0.9615, 0.2188, 0.9615, 0.2188, 0.9231, 0.2812, 0.5, 0.2812, 0.5385, 0.25, 0.5385, 0.25, 0.5, 0.2812, 0.5385, 0.2812, 0.5769, 0.25, 0.5769, 0.25, 0.5385, 0.2812, 0.5769, 0.2812, 0.6154, 0.25, 0.6154, 0.25, 0.5769, 0.2812, 0.6154, 0.2812, 0.6538, 0.25, 0.6538, 0.25, 0.6154, 0.2812, 0.6538, 0.2812, 0.6923, 0.25, 0.6923, 0.25, 0.6538, 0.2812, 0.6923, 0.2812, 0.7308, 0.25, 0.7308, 0.25, 0.6923, 0.2812, 0.7308, 0.2812, 0.7692, 0.25, 0.7692, 0.25, 0.7308, 0.2812, 0.7692, 0.2812, 0.8077, 0.25, 0.8077, 0.25, 0.7692, 0.2812, 0.8077, 0.2812, 0.8462, 0.25, 0.8462, 0.25, 0.8077, 0.2812, 0.8462, 0.2812, 0.8846, 0.25, 0.8846, 0.25, 0.8462, 0.2812, 0.8846, 0.2812, 0.9231, 0.25, 0.9231, 0.25, 0.8846, 0.2812, 0.9231, 0.2812, 0.9615, 0.25, 0.9615, 0.25, 0.9231, 0.3125, 0.5, 0.3125, 0.5385, 0.2812, 0.5385, 0.2812, 0.5, 0.3125, 0.5385, 0.3125, 0.5769, 0.2812, 0.5769, 0.2812, 0.5385, 0.3125, 0.5769, 0.3125, 0.6154, 0.2812, 0.6154, 0.2812, 0.5769, 0.3125, 0.6154, 0.3125, 0.6538, 0.2812, 0.6538, 0.2812, 0.6154, 0.3125, 0.6538, 0.3125, 0.6923, 0.2812, 0.6923, 0.2812, 0.6538, 0.3125, 0.6923, 0.3125, 0.7308, 0.2812, 0.7308, 0.2812, 0.6923, 0.3125, 0.7308, 0.3125, 0.7692, 0.2812, 0.7692, 0.2812, 0.7308, 0.3125, 0.7692, 0.3125, 0.8077, 0.2812, 0.8077, 0.2812, 0.7692, 0.3125, 0.8077, 0.3125, 0.8462, 0.2812, 0.8462, 0.2812, 0.8077, 0.3125, 0.8462, 0.3125, 0.8846, 0.2812, 0.8846, 0.2812, 0.8462, 0.3125, 0.8846, 0.3125, 0.9231, 0.2812, 0.9231, 0.2812, 0.8846, 0.3125, 0.9231, 0.3125, 0.9615, 0.2812, 0.9615, 0.2812, 0.9231, 0.3438, 0.5, 0.3438, 0.5385, 0.3125, 0.5385, 0.3125, 0.5, 0.3438, 0.5385, 0.3438, 0.5769, 0.3125, 0.5769, 0.3125, 0.5385, 0.3438, 0.5769, 0.3438, 0.6154, 0.3125, 0.6154, 0.3125, 0.5769, 0.3438, 0.6154, 0.3438, 0.6538, 0.3125, 0.6538, 0.3125, 0.6154, 0.3438, 0.6538, 0.3438, 0.6923, 0.3125, 0.6923, 0.3125, 0.6538, 0.3438, 0.6923, 0.3438, 0.7308, 0.3125, 0.7308, 0.3125, 0.6923, 0.3438, 0.7308, 0.3438, 0.7692, 0.3125, 0.7692, 0.3125, 0.7308, 0.3438, 0.7692, 0.3438, 0.8077, 0.3125, 0.8077, 0.3125, 0.7692, 0.3438, 0.8077, 0.3438, 0.8462, 0.3125, 0.8462, 0.3125, 0.8077, 0.3438, 0.8462, 0.3438, 0.8846, 0.3125, 0.8846, 0.3125, 0.8462, 0.3438, 0.8846, 0.3438, 0.9231, 0.3125, 0.9231, 0.3125, 0.8846, 0.3438, 0.9231, 0.3438, 0.9615, 0.3125, 0.9615, 0.3125, 0.9231, 0.375, 0.5, 0.375, 0.5385, 0.3438, 0.5385, 0.3438, 0.5, 0.375, 0.5385, 0.375, 0.5769, 0.3438, 0.5769, 0.3438, 0.5385, 0.375, 0.5769, 0.375, 0.6154, 0.3438, 0.6154, 0.3438, 0.5769, 0.375, 0.6154, 0.375, 0.6538, 0.3438, 0.6538, 0.3438, 0.6154, 0.375, 0.6538, 0.375, 0.6923, 0.3438, 0.6923, 0.3438, 0.6538, 0.375, 0.6923, 0.375, 0.7308, 0.3438, 0.7308, 0.3438, 0.6923, 0.375, 0.7308, 0.375, 0.7692, 0.3438, 0.7692, 0.3438, 0.7308, 0.375, 0.7692, 0.375, 0.8077, 0.3438, 0.8077, 0.3438, 0.7692, 0.375, 0.8077, 0.375, 0.8462, 0.3438, 0.8462, 0.3438, 0.8077, 0.375, 0.8462, 0.375, 0.8846, 0.3438, 0.8846, 0.3438, 0.8462, 0.375, 0.8846, 0.375, 0.9231, 0.3438, 0.9231, 0.3438, 0.8846, 0.375, 0.9231, 0.375, 0.9615, 0.3438, 0.9615, 0.3438, 0.9231, 0.4062, 0.5, 0.4062, 0.5385, 0.375, 0.5385, 0.375, 0.5, 0.4062, 0.5385, 0.4062, 0.5769, 0.375, 0.5769, 0.375, 0.5385, 0.4062, 0.5769, 0.4063, 0.6154, 0.375, 0.6154, 0.375, 0.5769, 0.4063, 0.6154, 0.4063, 0.6538, 0.375, 0.6538, 0.375, 0.6154, 0.4063, 0.6538, 0.4062, 0.6923, 0.375, 0.6923, 0.375, 0.6538, 0.4062, 0.6923, 0.4062, 0.7308, 0.375, 0.7308, 0.375, 0.6923, 0.4062, 0.7308, 0.4062, 0.7692, 0.375, 0.7692, 0.375, 0.7308, 0.4062, 0.7692, 0.4062, 0.8077, 0.375, 0.8077, 0.375, 0.7692, 0.4062, 0.8077, 0.4062, 0.8462, 0.375, 0.8462, 0.375, 0.8077, 0.4062, 0.8462, 0.4062, 0.8846, 0.375, 0.8846, 0.375, 0.8462, 0.4062, 0.8846, 0.4062, 0.9231, 0.375, 0.9231, 0.375, 0.8846, 0.4062, 0.9231, 0.4062, 0.9615, 0.375, 0.9615, 0.375, 0.9231, 0.4375, 0.5, 0.4375, 0.5385, 0.4062, 0.5385, 0.4062, 0.5, 0.4375, 0.5385, 0.4375, 0.5769, 0.4062, 0.5769, 0.4062, 0.5385, 0.4375, 0.5769, 0.4375, 0.6154, 0.4063, 0.6154, 0.4062, 0.5769, 0.4375, 0.6154, 0.4375, 0.6538, 0.4063, 0.6538, 0.4063, 0.6154, 0.4375, 0.6538, 0.4375, 0.6923, 0.4062, 0.6923, 0.4063, 0.6538, 0.4375, 0.6923, 0.4375, 0.7308, 0.4062, 0.7308, 0.4062, 0.6923, 0.4375, 0.7308, 0.4375, 0.7692, 0.4062, 0.7692, 0.4062, 0.7308, 0.4375, 0.7692, 0.4375, 0.8077, 0.4062, 0.8077, 0.4062, 0.7692, 0.4375, 0.8077, 0.4375, 0.8462, 0.4062, 0.8462, 0.4062, 0.8077, 0.4375, 0.8462, 0.4375, 0.8846, 0.4062, 0.8846, 0.4062, 0.8462, 0.4375, 0.8846, 0.4375, 0.9231, 0.4062, 0.9231, 0.4062, 0.8846, 0.4375, 0.9231, 0.4375, 0.9615, 0.4062, 0.9615, 0.4062, 0.9231, 0.4688, 0.5, 0.4688, 0.5385, 0.4375, 0.5385, 0.4375, 0.5, 0.4688, 0.5385, 0.4688, 0.5769, 0.4375, 0.5769, 0.4375, 0.5385, 0.4688, 0.5769, 0.4688, 0.6154, 0.4375, 0.6154, 0.4375, 0.5769, 0.4688, 0.6154, 0.4688, 0.6538, 0.4375, 0.6538, 0.4375, 0.6154, 0.4688, 0.6538, 0.4688, 0.6923, 0.4375, 0.6923, 0.4375, 0.6538, 0.4688, 0.6923, 0.4688, 0.7308, 0.4375, 0.7308, 0.4375, 0.6923, 0.4688, 0.7308, 0.4688, 0.7692, 0.4375, 0.7692, 0.4375, 0.7308, 0.4688, 0.7692, 0.4688, 0.8077, 0.4375, 0.8077, 0.4375, 0.7692, 0.4688, 0.8077, 0.4687, 0.8462, 0.4375, 0.8462, 0.4375, 0.8077, 0.4687, 0.8462, 0.4687, 0.8846, 0.4375, 0.8846, 0.4375, 0.8462, 0.4687, 0.8846, 0.4688, 0.9231, 0.4375, 0.9231, 0.4375, 0.8846, 0.4688, 0.9231, 0.4688, 0.9615, 0.4375, 0.9615, 0.4375, 0.9231, 0.5, 0.5, 0.5, 0.5385, 0.4688, 0.5385, 0.4688, 0.5, 0.5, 0.5385, 0.5, 0.5769, 0.4688, 0.5769, 0.4688, 0.5385, 0.5, 0.5769, 0.5, 0.6154, 0.4688, 0.6154, 0.4688, 0.5769, 0.5, 0.6154, 0.5, 0.6538, 0.4688, 0.6538, 0.4688, 0.6154, 0.5, 0.6538, 0.5, 0.6923, 0.4688, 0.6923, 0.4688, 0.6538, 0.5, 0.6923, 0.5, 0.7308, 0.4688, 0.7308, 0.4688, 0.6923, 0.5, 0.7308, 0.5, 0.7692, 0.4688, 0.7692, 0.4688, 0.7308, 0.5, 0.7692, 0.5, 0.8077, 0.4688, 0.8077, 0.4688, 0.7692, 0.5, 0.8077, 0.5, 0.8462, 0.4687, 0.8462, 0.4688, 0.8077, 0.5, 0.8462, 0.5, 0.8846, 0.4687, 0.8846, 0.4687, 0.8462, 0.5, 0.8846, 0.5, 0.9231, 0.4688, 0.9231, 0.4687, 0.8846, 0.5, 0.9231, 0.5, 0.9615, 0.4688, 0.9615, 0.4688, 0.9231, 0.5312, 0.5, 0.5312, 0.5385, 0.5, 0.5385, 0.5, 0.5, 0.5312, 0.5385, 0.5312, 0.5769, 0.5, 0.5769, 0.5, 0.5385, 0.5312, 0.5769, 0.5312, 0.6154, 0.5, 0.6154, 0.5, 0.5769, 0.5312, 0.6154, 0.5312, 0.6538, 0.5, 0.6538, 0.5, 0.6154, 0.5312, 0.6538, 0.5312, 0.6923, 0.5, 0.6923, 0.5, 0.6538, 0.5312, 0.6923, 0.5312, 0.7308, 0.5, 0.7308, 0.5, 0.6923, 0.5312, 0.7308, 0.5312, 0.7692, 0.5, 0.7692, 0.5, 0.7308, 0.5312, 0.7692, 0.5312, 0.8077, 0.5, 0.8077, 0.5, 0.7692, 0.5312, 0.8077, 0.5312, 0.8462, 0.5, 0.8462, 0.5, 0.8077, 0.5312, 0.8462, 0.5312, 0.8846, 0.5, 0.8846, 0.5, 0.8462, 0.5312, 0.8846, 0.5312, 0.9231, 0.5, 0.9231, 0.5, 0.8846, 0.5312, 0.9231, 0.5312, 0.9615, 0.5, 0.9615, 0.5, 0.9231, 0.5625, 0.5, 0.5625, 0.5385, 0.5312, 0.5385, 0.5312, 0.5, 0.5625, 0.5385, 0.5625, 0.5769, 0.5312, 0.5769, 0.5312, 0.5385, 0.5625, 0.5769, 0.5625, 0.6154, 0.5312, 0.6154, 0.5312, 0.5769, 0.5625, 0.6154, 0.5625, 0.6538, 0.5312, 0.6538, 0.5312, 0.6154, 0.5625, 0.6538, 0.5625, 0.6923, 0.5312, 0.6923, 0.5312, 0.6538, 0.5625, 0.6923, 0.5625, 0.7308, 0.5312, 0.7308, 0.5312, 0.6923, 0.5625, 0.7308, 0.5625, 0.7692, 0.5312, 0.7692, 0.5312, 0.7308, 0.5625, 0.7692, 0.5625, 0.8077, 0.5312, 0.8077, 0.5312, 0.7692, 0.5625, 0.8077, 0.5625, 0.8462, 0.5312, 0.8462, 0.5312, 0.8077, 0.5625, 0.8462, 0.5625, 0.8846, 0.5312, 0.8846, 0.5312, 0.8462, 0.5625, 0.8846, 0.5625, 0.9231, 0.5312, 0.9231, 0.5312, 0.8846, 0.5625, 0.9231, 0.5625, 0.9615, 0.5312, 0.9615, 0.5312, 0.9231, 0.5938, 0.5, 0.5938, 0.5385, 0.5625, 0.5385, 0.5625, 0.5, 0.5938, 0.5385, 0.5938, 0.5769, 0.5625, 0.5769, 0.5625, 0.5385, 0.5938, 0.5769, 0.5938, 0.6154, 0.5625, 0.6154, 0.5625, 0.5769, 0.5938, 0.6154, 0.5938, 0.6538, 0.5625, 0.6538, 0.5625, 0.6154, 0.5938, 0.6538, 0.5938, 0.6923, 0.5625, 0.6923, 0.5625, 0.6538, 0.5938, 0.6923, 0.5938, 0.7308, 0.5625, 0.7308, 0.5625, 0.6923, 0.5938, 0.7308, 0.5938, 0.7692, 0.5625, 0.7692, 0.5625, 0.7308, 0.5938, 0.7692, 0.5938, 0.8077, 0.5625, 0.8077, 0.5625, 0.7692, 0.5938, 0.8077, 0.5938, 0.8462, 0.5625, 0.8462, 0.5625, 0.8077, 0.5938, 0.8462, 0.5938, 0.8846, 0.5625, 0.8846, 0.5625, 0.8462, 0.5938, 0.8846, 0.5938, 0.9231, 0.5625, 0.9231, 0.5625, 0.8846, 0.5938, 0.9231, 0.5938, 0.9615, 0.5625, 0.9615, 0.5625, 0.9231, 0.625, 0.5, 0.625, 0.5385, 0.5938, 0.5385, 0.5938, 0.5, 0.625, 0.5385, 0.625, 0.5769, 0.5938, 0.5769, 0.5938, 0.5385, 0.625, 0.5769, 0.625, 0.6154, 0.5938, 0.6154, 0.5938, 0.5769, 0.625, 0.6154, 0.625, 0.6538, 0.5938, 0.6538, 0.5938, 0.6154, 0.625, 0.6538, 0.625, 0.6923, 0.5938, 0.6923, 0.5938, 0.6538, 0.625, 0.6923, 0.625, 0.7308, 0.5938, 0.7308, 0.5938, 0.6923, 0.625, 0.7308, 0.625, 0.7692, 0.5938, 0.7692, 0.5938, 0.7308, 0.625, 0.7692, 0.625, 0.8077, 0.5938, 0.8077, 0.5938, 0.7692, 0.625, 0.8077, 0.625, 0.8462, 0.5938, 0.8462, 0.5938, 0.8077, 0.625, 0.8462, 0.625, 0.8846, 0.5938, 0.8846, 0.5938, 0.8462, 0.625, 0.8846, 0.625, 0.9231, 0.5938, 0.9231, 0.5938, 0.8846, 0.625, 0.9231, 0.625, 0.9615, 0.5938, 0.9615, 0.5938, 0.9231, 0.6562, 0.5, 0.6562, 0.5385, 0.625, 0.5385, 0.625, 0.5, 0.6562, 0.5385, 0.6562, 0.5769, 0.625, 0.5769, 0.625, 0.5385, 0.6562, 0.5769, 0.6563, 0.6154, 0.625, 0.6154, 0.625, 0.5769, 0.6563, 0.6154, 0.6563, 0.6538, 0.625, 0.6538, 0.625, 0.6154, 0.6563, 0.6538, 0.6562, 0.6923, 0.625, 0.6923, 0.625, 0.6538, 0.6562, 0.6923, 0.6562, 0.7308, 0.625, 0.7308, 0.625, 0.6923, 0.6562, 0.7308, 0.6562, 0.7692, 0.625, 0.7692, 0.625, 0.7308, 0.6562, 0.7692, 0.6562, 0.8077, 0.625, 0.8077, 0.625, 0.7692, 0.6562, 0.8077, 0.6562, 0.8462, 0.625, 0.8462, 0.625, 0.8077, 0.6562, 0.8462, 0.6562, 0.8846, 0.625, 0.8846, 0.625, 0.8462, 0.6562, 0.8846, 0.6562, 0.9231, 0.625, 0.9231, 0.625, 0.8846, 0.6562, 0.9231, 0.6562, 0.9615, 0.625, 0.9615, 0.625, 0.9231, 0.6875, 0.5, 0.6875, 0.5385, 0.6562, 0.5385, 0.6562, 0.5, 0.6875, 0.5385, 0.6875, 0.5769, 0.6562, 0.5769, 0.6562, 0.5385, 0.6875, 0.5769, 0.6875, 0.6154, 0.6563, 0.6154, 0.6562, 0.5769, 0.6875, 0.6154, 0.6875, 0.6538, 0.6563, 0.6538, 0.6563, 0.6154, 0.6875, 0.6538, 0.6875, 0.6923, 0.6562, 0.6923, 0.6563, 0.6538, 0.6875, 0.6923, 0.6875, 0.7308, 0.6562, 0.7308, 0.6562, 0.6923, 0.6875, 0.7308, 0.6875, 0.7692, 0.6562, 0.7692, 0.6562, 0.7308, 0.6875, 0.7692, 0.6875, 0.8077, 0.6562, 0.8077, 0.6562, 0.7692, 0.6875, 0.8077, 0.6875, 0.8462, 0.6562, 0.8462, 0.6562, 0.8077, 0.6875, 0.8462, 0.6875, 0.8846, 0.6562, 0.8846, 0.6562, 0.8462, 0.6875, 0.8846, 0.6875, 0.9231, 0.6562, 0.9231, 0.6562, 0.8846, 0.6875, 0.9231, 0.6875, 0.9615, 0.6562, 0.9615, 0.6562, 0.9231, 0.7188, 0.5, 0.7188, 0.5385, 0.6875, 0.5385, 0.6875, 0.5, 0.7188, 0.5385, 0.7188, 0.5769, 0.6875, 0.5769, 0.6875, 0.5385, 0.7188, 0.5769, 0.7188, 0.6154, 0.6875, 0.6154, 0.6875, 0.5769, 0.7188, 0.6154, 0.7188, 0.6538, 0.6875, 0.6538, 0.6875, 0.6154, 0.7188, 0.6538, 0.7188, 0.6923, 0.6875, 0.6923, 0.6875, 0.6538, 0.7188, 0.6923, 0.7188, 0.7308, 0.6875, 0.7308, 0.6875, 0.6923, 0.7188, 0.7308, 0.7187, 0.7692, 0.6875, 0.7692, 0.6875, 0.7308, 0.7187, 0.7692, 0.7187, 0.8077, 0.6875, 0.8077, 0.6875, 0.7692, 0.7187, 0.8077, 0.7187, 0.8462, 0.6875, 0.8462, 0.6875, 0.8077, 0.7187, 0.8462, 0.7188, 0.8846, 0.6875, 0.8846, 0.6875, 0.8462, 0.7188, 0.8846, 0.7188, 0.9231, 0.6875, 0.9231, 0.6875, 0.8846, 0.7188, 0.9231, 0.7188, 0.9615, 0.6875, 0.9615, 0.6875, 0.9231, 0.75, 0.5, 0.75, 0.5385, 0.7188, 0.5385, 0.7188, 0.5, 0.75, 0.5385, 0.75, 0.5769, 0.7188, 0.5769, 0.7188, 0.5385, 0.75, 0.5769, 0.75, 0.6154, 0.7188, 0.6154, 0.7188, 0.5769, 0.75, 0.6154, 0.75, 0.6538, 0.7188, 0.6538, 0.7188, 0.6154, 0.75, 0.6538, 0.75, 0.6923, 0.7188, 0.6923, 0.7188, 0.6538, 0.75, 0.6923, 0.75, 0.7308, 0.7188, 0.7308, 0.7188, 0.6923, 0.75, 0.7308, 0.75, 0.7692, 0.7187, 0.7692, 0.7188, 0.7308, 0.75, 0.7692, 0.75, 0.8077, 0.7187, 0.8077, 0.7187, 0.7692, 0.75, 0.8077, 0.75, 0.8462, 0.7187, 0.8462, 0.7187, 0.8077, 0.75, 0.8462, 0.75, 0.8846, 0.7188, 0.8846, 0.7187, 0.8462, 0.75, 0.8846, 0.75, 0.9231, 0.7188, 0.9231, 0.7188, 0.8846, 0.75, 0.9231, 0.75, 0.9615, 0.7188, 0.9615, 0.7188, 0.9231, 0.7812, 0.5, 0.7812, 0.5385, 0.75, 0.5385, 0.75, 0.5, 0.7812, 0.5385, 0.7812, 0.5769, 0.75, 0.5769, 0.75, 0.5385, 0.7812, 0.5769, 0.7812, 0.6154, 0.75, 0.6154, 0.75, 0.5769, 0.7812, 0.6154, 0.7812, 0.6538, 0.75, 0.6538, 0.75, 0.6154, 0.7812, 0.6538, 0.7812, 0.6923, 0.75, 0.6923, 0.75, 0.6538, 0.7812, 0.6923, 0.7813, 0.7308, 0.75, 0.7308, 0.75, 0.6923, 0.7813, 0.7308, 0.7813, 0.7692, 0.75, 0.7692, 0.75, 0.7308, 0.7813, 0.7692, 0.7813, 0.8077, 0.75, 0.8077, 0.75, 0.7692, 0.7813, 0.8077, 0.7813, 0.8462, 0.75, 0.8462, 0.75, 0.8077, 0.7813, 0.8462, 0.7813, 0.8846, 0.75, 0.8846, 0.75, 0.8462, 0.7813, 0.8846, 0.7813, 0.9231, 0.75, 0.9231, 0.75, 0.8846, 0.7813, 0.9231, 0.7812, 0.9615, 0.75, 0.9615, 0.75, 0.9231, 0.8125, 0.5, 0.8125, 0.5385, 0.7812, 0.5385, 0.7812, 0.5, 0.8125, 0.5385, 0.8125, 0.5769, 0.7812, 0.5769, 0.7812, 0.5385, 0.8125, 0.5769, 0.8125, 0.6154, 0.7812, 0.6154, 0.7812, 0.5769, 0.8125, 0.6154, 0.8125, 0.6538, 0.7812, 0.6538, 0.7812, 0.6154, 0.8125, 0.6538, 0.8125, 0.6923, 0.7812, 0.6923, 0.7812, 0.6538, 0.8125, 0.6923, 0.8125, 0.7308, 0.7813, 0.7308, 0.7812, 0.6923, 0.8125, 0.7308, 0.8125, 0.7692, 0.7813, 0.7692, 0.7813, 0.7308, 0.8125, 0.7692, 0.8125, 0.8077, 0.7813, 0.8077, 0.7813, 0.7692, 0.8125, 0.8077, 0.8125, 0.8462, 0.7813, 0.8462, 0.7813, 0.8077, 0.8125, 0.8462, 0.8125, 0.8846, 0.7813, 0.8846, 0.7813, 0.8462, 0.8125, 0.8846, 0.8125, 0.9231, 0.7813, 0.9231, 0.7813, 0.8846, 0.8125, 0.9231, 0.8125, 0.9615, 0.7812, 0.9615, 0.7813, 0.9231, 0.8438, 0.5, 0.8438, 0.5385, 0.8125, 0.5385, 0.8125, 0.5, 0.8438, 0.5385, 0.8437, 0.5769, 0.8125, 0.5769, 0.8125, 0.5385, 0.8437, 0.5769, 0.8438, 0.6154, 0.8125, 0.6154, 0.8125, 0.5769, 0.8438, 0.6154, 0.8438, 0.6538, 0.8125, 0.6538, 0.8125, 0.6154, 0.8438, 0.6538, 0.8438, 0.6923, 0.8125, 0.6923, 0.8125, 0.6538, 0.8438, 0.6923, 0.8438, 0.7308, 0.8125, 0.7308, 0.8125, 0.6923, 0.8438, 0.7308, 0.8438, 0.7692, 0.8125, 0.7692, 0.8125, 0.7308, 0.8438, 0.7692, 0.8438, 0.8077, 0.8125, 0.8077, 0.8125, 0.7692, 0.8438, 0.8077, 0.8438, 0.8462, 0.8125, 0.8462, 0.8125, 0.8077, 0.8438, 0.8462, 0.8438, 0.8846, 0.8125, 0.8846, 0.8125, 0.8462, 0.8438, 0.8846, 0.8438, 0.9231, 0.8125, 0.9231, 0.8125, 0.8846, 0.8438, 0.9231, 0.8438, 0.9615, 0.8125, 0.9615, 0.8125, 0.9231, 0.875, 0.5, 0.875, 0.5385, 0.8438, 0.5385, 0.8438, 0.5, 0.875, 0.5385, 0.875, 0.5769, 0.8437, 0.5769, 0.8438, 0.5385, 0.875, 0.5769, 0.875, 0.6154, 0.8438, 0.6154, 0.8437, 0.5769, 0.875, 0.6154, 0.875, 0.6538, 0.8438, 0.6538, 0.8438, 0.6154, 0.875, 0.6538, 0.875, 0.6923, 0.8438, 0.6923, 0.8438, 0.6538, 0.875, 0.6923, 0.875, 0.7308, 0.8438, 0.7308, 0.8438, 0.6923, 0.875, 0.7308, 0.875, 0.7692, 0.8438, 0.7692, 0.8438, 0.7308, 0.875, 0.7692, 0.875, 0.8077, 0.8438, 0.8077, 0.8438, 0.7692, 0.875, 0.8077, 0.875, 0.8462, 0.8438, 0.8462, 0.8438, 0.8077, 0.875, 0.8462, 0.875, 0.8846, 0.8438, 0.8846, 0.8438, 0.8462, 0.875, 0.8846, 0.875, 0.9231, 0.8438, 0.9231, 0.8438, 0.8846, 0.875, 0.9231, 0.875, 0.9615, 0.8438, 0.9615, 0.8438, 0.9231, 0.9062, 0.5, 0.9062, 0.5385, 0.875, 0.5385, 0.875, 0.5, 0.9062, 0.5385, 0.9062, 0.5769, 0.875, 0.5769, 0.875, 0.5385, 0.9062, 0.5769, 0.9062, 0.6154, 0.875, 0.6154, 0.875, 0.5769, 0.9062, 0.6154, 0.9062, 0.6538, 0.875, 0.6538, 0.875, 0.6154, 0.9062, 0.6538, 0.9062, 0.6923, 0.875, 0.6923, 0.875, 0.6538, 0.9062, 0.6923, 0.9062, 0.7308, 0.875, 0.7308, 0.875, 0.6923, 0.9062, 0.7308, 0.9062, 0.7692, 0.875, 0.7692, 0.875, 0.7308, 0.9062, 0.7692, 0.9062, 0.8077, 0.875, 0.8077, 0.875, 0.7692, 0.9062, 0.8077, 0.9062, 0.8462, 0.875, 0.8462, 0.875, 0.8077, 0.9062, 0.8462, 0.9063, 0.8846, 0.875, 0.8846, 0.875, 0.8462, 0.9063, 0.8846, 0.9063, 0.9231, 0.875, 0.9231, 0.875, 0.8846, 0.9063, 0.9231, 0.9063, 0.9615, 0.875, 0.9615, 0.875, 0.9231, 0.9375, 0.5, 0.9375, 0.5385, 0.9062, 0.5385, 0.9062, 0.5, 0.9375, 0.5385, 0.9375, 0.5769, 0.9062, 0.5769, 0.9062, 0.5385, 0.9375, 0.5769, 0.9375, 0.6154, 0.9062, 0.6154, 0.9062, 0.5769, 0.9375, 0.6154, 0.9375, 0.6538, 0.9062, 0.6538, 0.9062, 0.6154, 0.9375, 0.6538, 0.9375, 0.6923, 0.9062, 0.6923, 0.9062, 0.6538, 0.9375, 0.6923, 0.9375, 0.7308, 0.9062, 0.7308, 0.9062, 0.6923, 0.9375, 0.7308, 0.9375, 0.7692, 0.9062, 0.7692, 0.9062, 0.7308, 0.9375, 0.7692, 0.9375, 0.8077, 0.9062, 0.8077, 0.9062, 0.7692, 0.9375, 0.8077, 0.9375, 0.8462, 0.9062, 0.8462, 0.9062, 0.8077, 0.9375, 0.8462, 0.9375, 0.8846, 0.9063, 0.8846, 0.9062, 0.8462, 0.9375, 0.8846, 0.9375, 0.9231, 0.9063, 0.9231, 0.9063, 0.8846, 0.9375, 0.9231, 0.9375, 0.9615, 0.9063, 0.9615, 0.9063, 0.9231, 0.9688, 0.5, 0.9688, 0.5385, 0.9375, 0.5385, 0.9375, 0.5, 0.9688, 0.5385, 0.9688, 0.5769, 0.9375, 0.5769, 0.9375, 0.5385, 0.9688, 0.5769, 0.9688, 0.6154, 0.9375, 0.6154, 0.9375, 0.5769, 0.9688, 0.6154, 0.9688, 0.6538, 0.9375, 0.6538, 0.9375, 0.6154, 0.9688, 0.6538, 0.9688, 0.6923, 0.9375, 0.6923, 0.9375, 0.6538, 0.9688, 0.6923, 0.9688, 0.7308, 0.9375, 0.7308, 0.9375, 0.6923, 0.9688, 0.7308, 0.9688, 0.7692, 0.9375, 0.7692, 0.9375, 0.7308, 0.9688, 0.7692, 0.9688, 0.8077, 0.9375, 0.8077, 0.9375, 0.7692, 0.9688, 0.8077, 0.9688, 0.8462, 0.9375, 0.8462, 0.9375, 0.8077, 0.9688, 0.8462, 0.9688, 0.8846, 0.9375, 0.8846, 0.9375, 0.8462, 0.9688, 0.8846, 0.9688, 0.9231, 0.9375, 0.9231, 0.9375, 0.8846, 0.9688, 0.9231, 0.9688, 0.9615, 0.9375, 0.9615, 0.9375, 0.9231, 1.0, 0.5, 1.0, 0.5385, 0.9688, 0.5385, 0.9688, 0.5, 1.0, 0.5385, 1.0, 0.5769, 0.9688, 0.5769, 0.9688, 0.5385, 1.0, 0.5769, 1.0, 0.6154, 0.9688, 0.6154, 0.9688, 0.5769, 1.0, 0.6154, 1.0, 0.6538, 0.9688, 0.6538, 0.9688, 0.6154, 1.0, 0.6538, 1.0, 0.6923, 0.9688, 0.6923, 0.9688, 0.6538, 1.0, 0.6923, 1.0, 0.7308, 0.9688, 0.7308, 0.9688, 0.6923, 1.0, 0.7308, 1.0, 0.7692, 0.9688, 0.7692, 0.9688, 0.7308, 1.0, 0.7692, 1.0, 0.8077, 0.9688, 0.8077, 0.9688, 0.7692, 1.0, 0.8077, 1.0, 0.8462, 0.9688, 0.8462, 0.9688, 0.8077, 1.0, 0.8462, 1.0, 0.8846, 0.9688, 0.8846, 0.9688, 0.8462, 1.0, 0.8846, 1.0, 0.9231, 0.9688, 0.9231, 0.9688, 0.8846, 1.0, 0.9231, 1.0, 0.9615, 0.9688, 0.9615, 0.9688, 0.9231, 0.03125, 0.9615, 0.03125, 0.9808, 0.0, 0.9808, 0.0, 0.9615, 0.0625, 0.9615, 0.0625, 0.9808, 0.03125, 0.9808, 0.03125, 0.9615, 0.09375, 0.9615, 0.09375, 0.9808, 0.0625, 0.9808, 0.0625, 0.9615, 0.125, 0.9615, 0.125, 0.9808, 0.09375, 0.9808, 0.09375, 0.9615, 0.1562, 0.9615, 0.1562, 0.9808, 0.125, 0.9808, 0.125, 0.9615, 0.1875, 0.9615, 0.1875, 0.9808, 0.1562, 0.9808, 0.1562, 0.9615, 0.2188, 0.9615, 0.2188, 0.9808, 0.1875, 0.9808, 0.1875, 0.9615, 0.25, 0.9615, 0.25, 0.9808, 0.2188, 0.9808, 0.2188, 0.9615, 0.2812, 0.9615, 0.2812, 0.9808, 0.25, 0.9808, 0.25, 0.9615, 0.3125, 0.9615, 0.3125, 0.9808, 0.2812, 0.9808, 0.2812, 0.9615, 0.3438, 0.9615, 0.3438, 0.9808, 0.3125, 0.9808, 0.3125, 0.9615, 0.375, 0.9615, 0.375, 0.9808, 0.3438, 0.9808, 0.3438, 0.9615, 0.4062, 0.9615, 0.4062, 0.9808, 0.375, 0.9808, 0.375, 0.9615, 0.4375, 0.9615, 0.4375, 0.9808, 0.4062, 0.9808, 0.4062, 0.9615, 0.4688, 0.9615, 0.4688, 0.9808, 0.4375, 0.9808, 0.4375, 0.9615, 0.5, 0.9615, 0.5, 0.9808, 0.4688, 0.9808, 0.4688, 0.9615, 0.5312, 0.9615, 0.5312, 0.9808, 0.5, 0.9808, 0.5, 0.9615, 0.5625, 0.9615, 0.5625, 0.9808, 0.5312, 0.9808, 0.5312, 0.9615, 0.5938, 0.9615, 0.5938, 0.9808, 0.5625, 0.9808, 0.5625, 0.9615, 0.625, 0.9615, 0.625, 0.9808, 0.5938, 0.9808, 0.5938, 0.9615, 0.6562, 0.9615, 0.6562, 0.9808, 0.625, 0.9808, 0.625, 0.9615, 0.6875, 0.9615, 0.6875, 0.9808, 0.6562, 0.9808, 0.6562, 0.9615, 0.7188, 0.9615, 0.7188, 0.9808, 0.6875, 0.9808, 0.6875, 0.9615, 0.75, 0.9615, 0.75, 0.9808, 0.7188, 0.9808, 0.7188, 0.9615, 0.7812, 0.9615, 0.7812, 0.9808, 0.75, 0.9808, 0.75, 0.9615, 0.8125, 0.9615, 0.8125, 0.9808, 0.7812, 0.9808, 0.7812, 0.9615, 0.8438, 0.9615, 0.8438, 0.9808, 0.8125, 0.9808, 0.8125, 0.9615, 0.875, 0.9615, 0.875, 0.9808, 0.8438, 0.9808, 0.8438, 0.9615, 0.9063, 0.9615, 0.9062, 0.9808, 0.875, 0.9808, 0.875, 0.9615, 0.9375, 0.9615, 0.9375, 0.9808, 0.9062, 0.9808, 0.9063, 0.9615, 0.9688, 0.9615, 0.9688, 0.9808, 0.9375, 0.9808, 0.9375, 0.9615, 1.0, 0.9615, 1.0, 0.9808, 0.9688, 0.9808, 0.9688, 0.9615])
me_cylinder_001.update()

# ---- objects
ob_empty = bpy.data.objects.new('Empty', None)
ob_cylinder = bpy.data.objects.new('Cylinder', me_cylinder_001)

# ---- transforms, parenting, visibility, modifiers, constraints
ob_empty.location = (0.9472, -8.294e-07, 4.649)
ob_empty.rotation_euler = (1.571, -0.0, -0.0)
ob_empty.empty_display_type = 'IMAGE'
ob_empty.empty_display_size = 7.112
ob_empty.empty_image_offset = (-0.6485, -0.6485)
ob_empty.use_empty_image_alpha = True
ob_empty.color = (1.0, 1.0, 1.0, 0.1024)
ob_cylinder.location = (0.0, 0.0, 1.021)
ob_cylinder.scale = (1.0, 1.0, 0.9017)

# ---- collection membership
col_collection.objects.link(ob_empty)
col_collection.objects.link(ob_cylinder)

# ---- scene / render settings (as saved in the file)
scene.frame_start = 1; scene.frame_end = 250; scene.frame_set(1)
scene.render.engine = 'BLENDER_EEVEE_NEXT'
scene.cycles.sampling_pattern = 'TABULATED_SOBOL'
scene.view_settings.view_transform = 'Filmic'
bpy.context.view_layer.update()

# ---- added for rendering (the .blend has no active camera and no usable light): camera, sun
cam_auto = bpy.data.cameras.new('AutoCamera')
cam_auto.lens = 50.0
cam_auto.sensor_width = 36.0
cam_auto.clip_end = 1000.0
ob_auto_camera = bpy.data.objects.new('AutoCamera', cam_auto)
scene.collection.objects.link(ob_auto_camera)
ob_auto_camera.location = (6.95692, -8.3483, 9.168)
ob_auto_camera.rotation_euler = (1.09748, -7.21219e-08, 0.694738)
scene.camera = ob_auto_camera
light_auto_sun = bpy.data.lights.new('AutoSun', 'SUN')
light_auto_sun.energy = 3.0
light_auto_sun.angle = 0.0523599
ob_auto_sun = bpy.data.objects.new('AutoSun', light_auto_sun)
scene.collection.objects.link(ob_auto_sun)
ob_auto_sun.rotation_euler = (0.872665, 0.174533, 0.523599)
bpy.context.view_layer.update()
